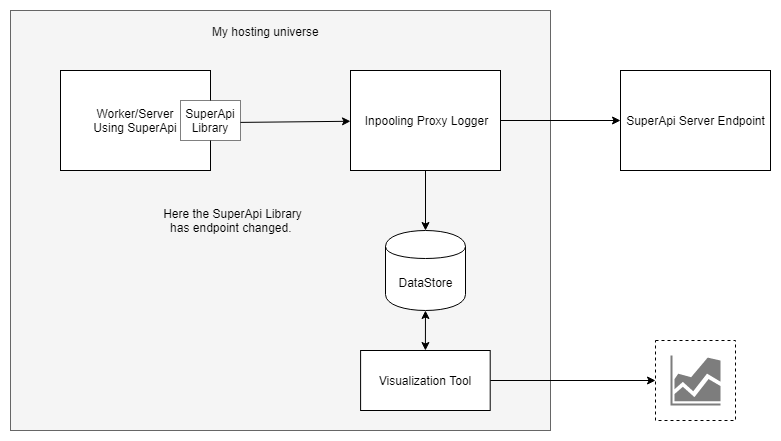

The diagram above was exported from draw.io. Its source (the exported page's mxGraphModel, read from the mxfile embedded in the PNG):
<mxGraphModel dx="1038" dy="501" grid="1" gridSize="10" guides="1" tooltips="1" connect="1" arrows="1" fold="1" page="1" pageScale="1" pageWidth="850" pageHeight="1100" math="0" shadow="0">
  <root>
    <mxCell id="0" />
    <mxCell id="1" parent="0" />
    <mxCell id="dxjP8TP_nV5ZKUNolfVP-12" value="" style="group" parent="1" vertex="1" connectable="0">
      <mxGeometry x="20" y="50" width="540" height="420" as="geometry" />
    </mxCell>
    <mxCell id="dxjP8TP_nV5ZKUNolfVP-1" value="" style="rounded=0;whiteSpace=wrap;html=1;fillColor=#f5f5f5;strokeColor=#666666;fontColor=#333333;" parent="dxjP8TP_nV5ZKUNolfVP-12" vertex="1">
      <mxGeometry width="540" height="420" as="geometry" />
    </mxCell>
    <mxCell id="dxjP8TP_nV5ZKUNolfVP-3" value="My hosting universe&amp;nbsp;" style="text;html=1;resizable=0;points=[];autosize=1;align=left;verticalAlign=top;spacingTop=-4;" parent="dxjP8TP_nV5ZKUNolfVP-12" vertex="1">
      <mxGeometry x="199.8" y="12" width="130" height="20" as="geometry" />
    </mxCell>
    <mxCell id="dxjP8TP_nV5ZKUNolfVP-32" value="Here the SuperApi Library has endpoint changed.&amp;nbsp;" style="text;html=1;strokeColor=none;fillColor=none;align=center;verticalAlign=middle;whiteSpace=wrap;rounded=0;dashed=1;" parent="dxjP8TP_nV5ZKUNolfVP-12" vertex="1">
      <mxGeometry x="150" y="175" width="145" height="70" as="geometry" />
    </mxCell>
    <mxCell id="X9Zc7eujRcYvdYcMKxxJ-4" value="" style="endArrow=classic;html=1;" parent="1" target="dxjP8TP_nV5ZKUNolfVP-6" edge="1">
      <mxGeometry width="50" height="50" relative="1" as="geometry">
        <mxPoint x="240" y="162" as="sourcePoint" />
        <mxPoint x="430" y="292.1538461538462" as="targetPoint" />
      </mxGeometry>
    </mxCell>
    <mxCell id="X9Zc7eujRcYvdYcMKxxJ-6" value="&lt;span style=&quot;white-space: normal&quot;&gt;SuperApi Server Endpoint&lt;/span&gt;" style="rounded=0;whiteSpace=wrap;html=1;" parent="1" vertex="1">
      <mxGeometry x="630" y="110" width="150" height="100" as="geometry" />
    </mxCell>
    <mxCell id="dxjP8TP_nV5ZKUNolfVP-4" value="DataStore" style="shape=cylinder;whiteSpace=wrap;html=1;boundedLbl=1;backgroundOutline=1;" parent="1" vertex="1">
      <mxGeometry x="395" y="270" width="80" height="80" as="geometry" />
    </mxCell>
    <mxCell id="dxjP8TP_nV5ZKUNolfVP-5" value="" style="group" parent="1" vertex="1" connectable="0">
      <mxGeometry x="70" y="110" width="170" height="110" as="geometry" />
    </mxCell>
    <mxCell id="X9Zc7eujRcYvdYcMKxxJ-1" value="Worker/Server&lt;br&gt;Using SuperApi" style="rounded=0;whiteSpace=wrap;html=1;" parent="dxjP8TP_nV5ZKUNolfVP-5" vertex="1">
      <mxGeometry width="150" height="100" as="geometry" />
    </mxCell>
    <mxCell id="dxjP8TP_nV5ZKUNolfVP-6" value="Inpooling Proxy Logger" style="rounded=0;whiteSpace=wrap;html=1;" parent="1" vertex="1">
      <mxGeometry x="360" y="110" width="150" height="100" as="geometry" />
    </mxCell>
    <mxCell id="dxjP8TP_nV5ZKUNolfVP-8" value="" style="endArrow=classic;html=1;" parent="1" source="dxjP8TP_nV5ZKUNolfVP-6" target="X9Zc7eujRcYvdYcMKxxJ-6" edge="1">
      <mxGeometry width="50" height="50" relative="1" as="geometry">
        <mxPoint x="20" y="540" as="sourcePoint" />
        <mxPoint x="70" y="490" as="targetPoint" />
      </mxGeometry>
    </mxCell>
    <mxCell id="dxjP8TP_nV5ZKUNolfVP-9" value="" style="endArrow=classic;html=1;" parent="1" source="dxjP8TP_nV5ZKUNolfVP-6" target="dxjP8TP_nV5ZKUNolfVP-4" edge="1">
      <mxGeometry width="50" height="50" relative="1" as="geometry">
        <mxPoint x="20" y="540" as="sourcePoint" />
        <mxPoint x="70" y="490" as="targetPoint" />
      </mxGeometry>
    </mxCell>
    <mxCell id="dxjP8TP_nV5ZKUNolfVP-14" value="" style="endArrow=classic;startArrow=classic;html=1;" parent="1" source="dxjP8TP_nV5ZKUNolfVP-13" target="dxjP8TP_nV5ZKUNolfVP-4" edge="1">
      <mxGeometry width="50" height="50" relative="1" as="geometry">
        <mxPoint x="20" y="470" as="sourcePoint" />
        <mxPoint x="70" y="420" as="targetPoint" />
      </mxGeometry>
    </mxCell>
    <mxCell id="X9Zc7eujRcYvdYcMKxxJ-2" value="SuperApi Library" style="rounded=0;whiteSpace=wrap;html=1;dashed=1;dashPattern=1 1;" parent="1" vertex="1">
      <mxGeometry x="190" y="140" width="60" height="40" as="geometry" />
    </mxCell>
    <mxCell id="dxjP8TP_nV5ZKUNolfVP-31" style="edgeStyle=orthogonalEdgeStyle;rounded=0;orthogonalLoop=1;jettySize=auto;html=1;entryX=0;entryY=0.5;entryDx=0;entryDy=0;" parent="1" source="dxjP8TP_nV5ZKUNolfVP-13" target="dxjP8TP_nV5ZKUNolfVP-28" edge="1">
      <mxGeometry relative="1" as="geometry" />
    </mxCell>
    <mxCell id="dxjP8TP_nV5ZKUNolfVP-13" value="Visualization Tool" style="rounded=0;whiteSpace=wrap;html=1;" parent="1" vertex="1">
      <mxGeometry x="370.1" y="390" width="129.60000000000002" height="60" as="geometry" />
    </mxCell>
    <mxCell id="2TDiiOW2qJGIj57VW40U-1" value="" style="group" vertex="1" connectable="0" parent="1">
      <mxGeometry x="665" y="380" width="80" height="80" as="geometry" />
    </mxCell>
    <mxCell id="dxjP8TP_nV5ZKUNolfVP-28" value="" style="whiteSpace=wrap;html=1;aspect=fixed;dashed=1;" parent="2TDiiOW2qJGIj57VW40U-1" vertex="1">
      <mxGeometry width="80" height="80" as="geometry" />
    </mxCell>
    <mxCell id="dxjP8TP_nV5ZKUNolfVP-25" value="" style="shadow=0;dashed=0;html=1;strokeColor=none;labelPosition=center;verticalLabelPosition=bottom;verticalAlign=top;align=center;shape=mxgraph.mscae.general.graph;fillColor=#7D7D7D;" parent="2TDiiOW2qJGIj57VW40U-1" vertex="1">
      <mxGeometry x="15" y="15" width="50" height="50" as="geometry" />
    </mxCell>
  </root>
</mxGraphModel>